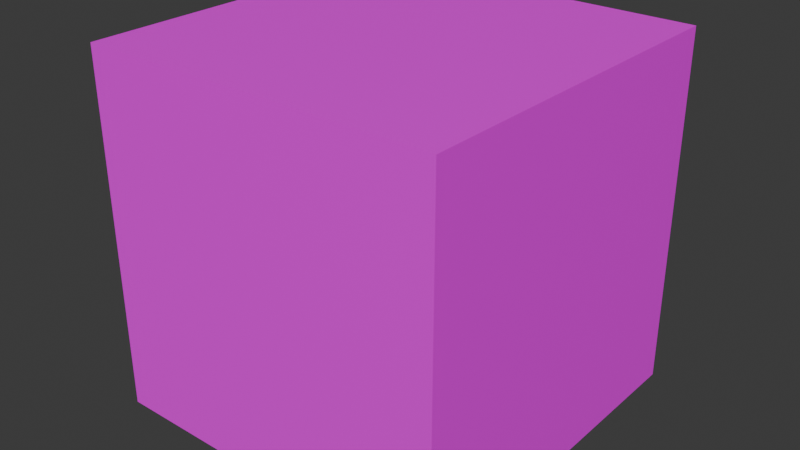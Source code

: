 # Source: ruin_block.blend  (saved by Blender 4.0.36; exported with 4.5.12 LTS)
import bpy
from mathutils import Matrix  # noqa: F401  (used for matrix-valued properties, if any)

bpy.ops.wm.read_factory_settings(use_empty=True)
scene = bpy.context.scene
scene.name = 'Scene'

# ---- collections
col_collection = bpy.data.collections.new('Collection'); scene.collection.children.link(col_collection)

# ---- images (referenced by path relative to the original .blend; pixels are not part of the script)
import os
ASSET_DIR = os.environ.get("B2B_ASSET_DIR", "")  # directory of the original .blend (textures are referenced by path, not embedded)
HERE = os.path.dirname(os.path.abspath(__file__))  # packed textures are extracted next to this script under _unpacked/

def load_image(name, relpath, width, height, colorspace="sRGB"):
    """Load a texture the original file referenced (path relative to the .blend, or extracted next to this script)."""
    p = next((c for c in (os.path.join(HERE, relpath), os.path.join(ASSET_DIR, relpath)) if relpath and os.path.exists(c)), "")
    if p:
        img = bpy.data.images.load(p, check_existing=True)
        img.name = name
    else:  # same state as the original file: an image datablock whose file is absent (Cycles renders it pink)
        img = bpy.data.images.new(name, width, height)
        img.source = "FILE"
        img.filepath = "//" + (relpath or name)
    img.colorspace_settings.name = colorspace
    return img
img_ruinblockuvsbig_png = load_image('RuinBlockUvsBig.png', 'Textures/RuinBlockUvsBig.png', 1024, 1024, 'sRGB')

# ---- materials (node trees are filled in below, after node groups)
mat_material = bpy.data.materials.new('Material')
mat_material.alpha_threshold = 0.0
mat_material.use_transparent_shadow = False
mat_material.roughness = 0.5
mat_material.line_color = (0.0, 0.0, 0.0, 1.0)

# ---- material node trees
mat_material.use_nodes = True; mat_material.node_tree.nodes.clear()
_N = mat_material.node_tree.nodes; _L = mat_material.node_tree.links
n0 = _N.new('ShaderNodeOutputMaterial'); n0.name = 'Material Output'; n0.location = (300, 300)
n1 = _N.new('ShaderNodeBsdfPrincipled'); n1.name = 'Principled BSDF'; n1.location = (10, 300)
n1.inputs[3].default_value = 1.45
n2 = _N.new('ShaderNodeTexImage'); n2.name = 'Image Texture'; n2.location = (-280, 280)
n2.image = img_ruinblockuvsbig_png
n2.interpolation = 'Closest'
_L.new(n1.outputs[0], n0.inputs[0])
_L.new(n2.outputs[0], n1.inputs[0])
n0.is_active_output = True

# ---- world
world_world = bpy.data.worlds.new('World'); scene.world = world_world
world_world.use_nodes = True; world_world.node_tree.nodes.clear()
_N = world_world.node_tree.nodes; _L = world_world.node_tree.links
n0 = _N.new('ShaderNodeOutputWorld'); n0.name = 'World Output'; n0.location = (300, 300)
n1 = _N.new('ShaderNodeBackground'); n1.name = 'Background'; n1.location = (10, 300)
n1.inputs[0].default_value = (0.05088, 0.05088, 0.05088, 1.0)
_L.new(n1.outputs[0], n0.inputs[0])
n0.is_active_output = True
world_world.color = (0.05088, 0.05088, 0.05088)
world_world.use_sun_shadow = False
world_world.sun_shadow_jitter_overblur = 0.0

# ---- meshes
me_cube = bpy.data.meshes.new('Cube')
me_cube.from_pydata([(0.5, 0.5, 1.0), (0.5, 0.5, 0.0), (0.5, -0.5, 1.0), (0.5, -0.5, 0.0), (-0.5, 0.5, 1.0), (-0.5, -0.5, 1.0), (-0.5, -0.5, 0.0)], [], [(0, 4, 5, 2), (3, 2, 5, 6), (1, 0, 2, 3)])
_uv = me_cube.uv_layers.new(name='UVMap')
_uv.uv.foreach_set('vector', [0.5, 1.0, 0.0, 1.0, 5.96e-08, 0.5, 0.5, 0.5, 0.5, 2.98e-08, 0.5, 0.5, -5.96e-08, 0.5, 2.98e-08, -5.96e-08, 1.0, 2.98e-08, 1.0, 0.5, 0.5, 0.5, 0.5, -5.96e-08])
me_cube.materials.append(mat_material)
me_cube.use_mirror_vertex_groups = False
me_cube.update()

# ---- objects
ob_ruin_block = bpy.data.objects.new('ruin_block', me_cube)

# ---- transforms, parenting, visibility, modifiers, constraints
ob_ruin_block.location = (0.0, 0.0, 0.0)
ob_ruin_block.lock_rotations_4d = False
ob_ruin_block.empty_display_type = 'ARROWS'
ob_ruin_block.lineart.crease_threshold = 0.0

# ---- collection membership
col_collection.objects.link(ob_ruin_block)

# ---- scene / render settings (as saved in the file)
scene.frame_start = 1; scene.frame_end = 250; scene.frame_set(63)
scene.render.engine = 'BLENDER_EEVEE_NEXT'
scene.cycles.sampling_pattern = 'TABULATED_SOBOL'
bpy.context.view_layer.update()

# ---- added for rendering (the .blend has no active camera and no usable light): camera, sun
cam_auto = bpy.data.cameras.new('AutoCamera')
cam_auto.lens = 50.0
cam_auto.sensor_width = 36.0
cam_auto.clip_end = 1000.0
ob_auto_camera = bpy.data.objects.new('AutoCamera', cam_auto)
scene.collection.objects.link(ob_auto_camera)
ob_auto_camera.location = (1.60254, -1.92304, 1.78203)
ob_auto_camera.rotation_euler = (1.09748, -7.21219e-08, 0.694738)
scene.camera = ob_auto_camera
light_auto_sun = bpy.data.lights.new('AutoSun', 'SUN')
light_auto_sun.energy = 3.0
light_auto_sun.angle = 0.0523599
ob_auto_sun = bpy.data.objects.new('AutoSun', light_auto_sun)
scene.collection.objects.link(ob_auto_sun)
ob_auto_sun.rotation_euler = (0.872665, 0.174533, 0.523599)
bpy.context.view_layer.update()
